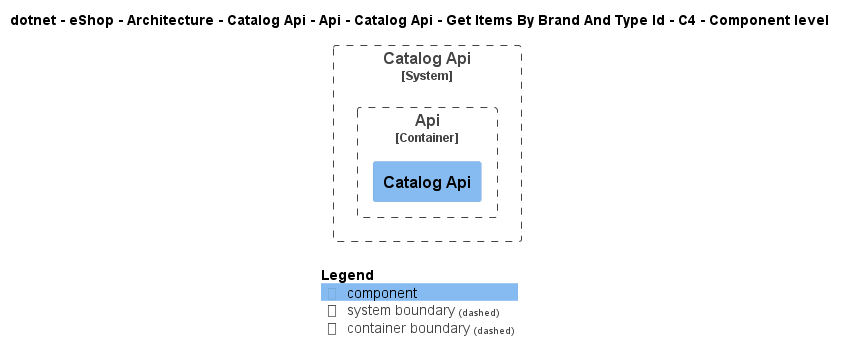

The diagram above was rendered by PlantUML. Its source (embedded in the PNG):
@startuml
!include ..\..\..\..\..\..\..\..\..\..\..\.c4s\C4_Component.puml

AddElementTag("c4interflow:lifecycle:new", $bgColor=green, $fontColor=#ffffff, $borderColor=green, $shadowing="False")
AddElementTag("c4interflow:lifecycle:changed", $bgColor=orange, $fontColor=#ffffff, $borderColor=orange, $shadowing="False")
AddElementTag("c4interflow:lifecycle:removed", $bgColor=red, $fontColor=#ffffff, $borderColor=red, $shadowing="False")

AddRelTag("c4interflow:lifecycle:new", $textColor=green, $lineColor=green)
AddRelTag("c4interflow:lifecycle:changed", $textColor=orange, $lineColor=orange)
AddRelTag("c4interflow:lifecycle:removed", $textColor=red, $lineColor=red)

SHOW_PERSON_PORTRAIT()
LAYOUT_TOP_DOWN()

skinparam linetype polyline

title dotnet - eShop - Architecture - Catalog Api - Api - Catalog Api - Get Items By Brand And Type Id - C4 - Component level


System_Boundary(dotnet.eShop.Architecture.SoftwareSystems.CatalogApi, "Catalog Api") {
    
Container_Boundary(dotnet.eShop.Architecture.SoftwareSystems.CatalogApi.Containers.Api, "Api") {
    Component(dotnet.eShop.Architecture.SoftwareSystems.CatalogApi.Containers.Api.Components.CatalogApi, "Catalog Api", "", "")
}
}



SHOW_LEGEND()
@enduml